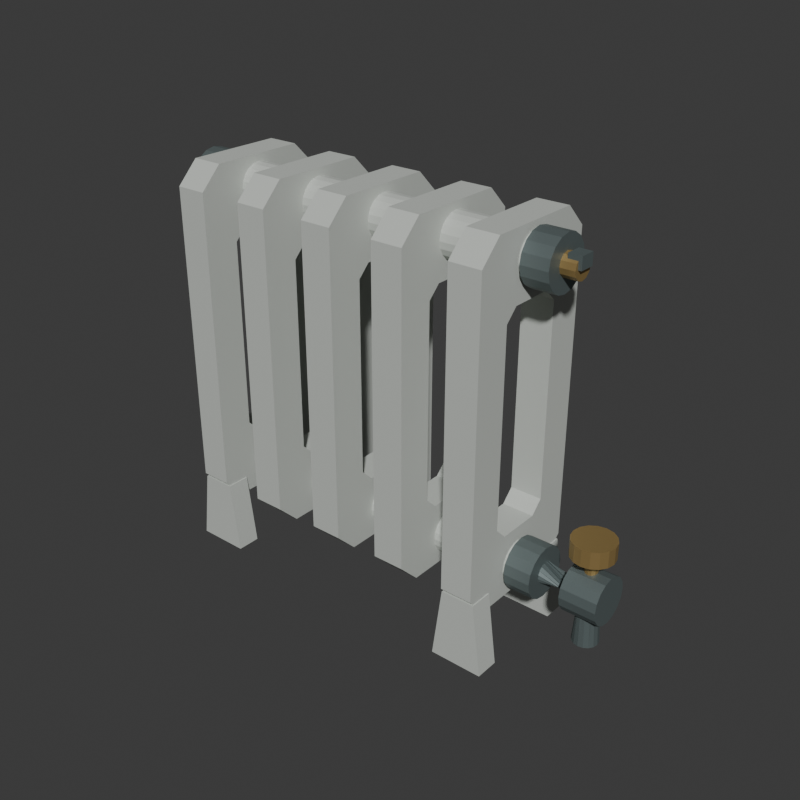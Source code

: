 # Source: source.blend  (saved by Blender 4.3.34; exported with 4.5.12 LTS)
import bpy
from mathutils import Matrix  # noqa: F401  (used for matrix-valued properties, if any)

bpy.ops.wm.read_factory_settings(use_empty=True)
scene = bpy.context.scene
scene.name = 'Scene'

# ---- collections
col_collection = bpy.data.collections.new('Collection'); scene.collection.children.link(col_collection)

# ---- materials (node trees are filled in below, after node groups)
mat_castcolumnivory = bpy.data.materials.new('CastColumnIvory')
mat_castcolumnivory.diffuse_color = (0.58, 0.61, 0.57, 1.0)
mat_valveandendcapsdarkmetal = bpy.data.materials.new('ValveAndEndCapsDarkMetal')
mat_valveandendcapsdarkmetal.diffuse_color = (0.16, 0.2, 0.2, 1.0)
mat_valveknobmutedbrass = bpy.data.materials.new('ValveKnobMutedBrass')
mat_valveknobmutedbrass.diffuse_color = (0.45, 0.31, 0.12, 1.0)

# ---- material node trees
mat_castcolumnivory.use_nodes = True; mat_castcolumnivory.node_tree.nodes.clear()
_N = mat_castcolumnivory.node_tree.nodes; _L = mat_castcolumnivory.node_tree.links
n0 = _N.new('ShaderNodeBsdfPrincipled'); n0.name = 'Principled BSDF'; n0.location = (10, 300)
n0.inputs[0].default_value = (0.58, 0.61, 0.57, 1.0)
n0.inputs[1].default_value = 0.12
n0.inputs[2].default_value = 0.76
n1 = _N.new('ShaderNodeOutputMaterial'); n1.name = 'Material Output'; n1.location = (300, 300)
_L.new(n0.outputs[0], n1.inputs[0])
n1.is_active_output = True
mat_valveandendcapsdarkmetal.use_nodes = True; mat_valveandendcapsdarkmetal.node_tree.nodes.clear()
_N = mat_valveandendcapsdarkmetal.node_tree.nodes; _L = mat_valveandendcapsdarkmetal.node_tree.links
n0 = _N.new('ShaderNodeBsdfPrincipled'); n0.name = 'Principled BSDF'; n0.location = (10, 300)
n0.inputs[0].default_value = (0.16, 0.2, 0.2, 1.0)
n0.inputs[1].default_value = 0.5
n0.inputs[2].default_value = 0.52
n1 = _N.new('ShaderNodeOutputMaterial'); n1.name = 'Material Output'; n1.location = (300, 300)
_L.new(n0.outputs[0], n1.inputs[0])
n1.is_active_output = True
mat_valveknobmutedbrass.use_nodes = True; mat_valveknobmutedbrass.node_tree.nodes.clear()
_N = mat_valveknobmutedbrass.node_tree.nodes; _L = mat_valveknobmutedbrass.node_tree.links
n0 = _N.new('ShaderNodeBsdfPrincipled'); n0.name = 'Principled BSDF'; n0.location = (10, 300)
n0.inputs[0].default_value = (0.45, 0.31, 0.12, 1.0)
n0.inputs[1].default_value = 0.6
n0.inputs[2].default_value = 0.47
n1 = _N.new('ShaderNodeOutputMaterial'); n1.name = 'Material Output'; n1.location = (300, 300)
_L.new(n0.outputs[0], n1.inputs[0])
n1.is_active_output = True

# ---- world
world_world = bpy.data.worlds.new('World'); scene.world = world_world
world_world.use_nodes = True; world_world.node_tree.nodes.clear()
_N = world_world.node_tree.nodes; _L = world_world.node_tree.links
n0 = _N.new('ShaderNodeOutputWorld'); n0.name = 'World Output'; n0.location = (300, 300)
n1 = _N.new('ShaderNodeBackground'); n1.name = 'Background'; n1.location = (10, 300)
n1.inputs[0].default_value = (0.05088, 0.05088, 0.05088, 1.0)
_L.new(n1.outputs[0], n0.inputs[0])
n0.is_active_output = True
world_world.color = (0.05088, 0.05088, 0.05088)
world_world.sun_shadow_jitter_overblur = 0.0

# ---- meshes
me_wholeopencolumnsection_0mesh = bpy.data.meshes.new('WholeOpenColumnSection_0Mesh')
me_wholeopencolumnsection_0mesh.from_pydata([(-0.422, -0.1, 0.115), (-0.422, 0.1, 0.115), (-0.422, 0.145, 0.16), (-0.422, 0.145, 0.79), (-0.422, 0.1, 0.835), (-0.422, -0.1, 0.835), (-0.422, -0.145, 0.79), (-0.422, -0.145, 0.16), (-0.422, -0.045, 0.25), (-0.422, 0.045, 0.25), (-0.422, 0.07, 0.275), (-0.422, 0.07, 0.675), (-0.422, 0.045, 0.7), (-0.422, -0.045, 0.7), (-0.422, -0.07, 0.675), (-0.422, -0.07, 0.275), (-0.356, -0.1, 0.115), (-0.356, 0.1, 0.115), (-0.356, 0.145, 0.16), (-0.356, 0.145, 0.79), (-0.356, 0.1, 0.835), (-0.356, -0.1, 0.835), (-0.356, -0.145, 0.79), (-0.356, -0.145, 0.16), (-0.356, -0.045, 0.25), (-0.356, 0.045, 0.25), (-0.356, 0.07, 0.275), (-0.356, 0.07, 0.675), (-0.356, 0.045, 0.7), (-0.356, -0.045, 0.7), (-0.356, -0.07, 0.675), (-0.356, -0.07, 0.275)], [], [(0, 9, 1), (0, 8, 9), (16, 17, 25), (16, 25, 24), (0, 17, 16), (0, 1, 17), (8, 24, 25), (8, 25, 9), (1, 10, 2), (1, 9, 10), (17, 18, 26), (17, 26, 25), (1, 18, 17), (1, 2, 18), (9, 25, 26), (9, 26, 10), (2, 11, 3), (2, 10, 11), (18, 19, 27), (18, 27, 26), (2, 19, 18), (2, 3, 19), (10, 26, 27), (10, 27, 11), (3, 12, 4), (3, 11, 12), (19, 20, 28), (19, 28, 27), (3, 20, 19), (3, 4, 20), (11, 27, 28), (11, 28, 12), (4, 13, 5), (4, 12, 13), (20, 21, 29), (20, 29, 28), (4, 21, 20), (4, 5, 21), (12, 28, 29), (12, 29, 13), (5, 14, 6), (5, 13, 14), (21, 22, 30), (21, 30, 29), (5, 22, 21), (5, 6, 22), (13, 29, 30), (13, 30, 14), (6, 15, 7), (6, 14, 15), (22, 23, 31), (22, 31, 30), (6, 23, 22), (6, 7, 23), (14, 30, 31), (14, 31, 15), (7, 8, 0), (7, 15, 8), (23, 16, 24), (23, 24, 31), (7, 16, 23), (7, 0, 16), (15, 31, 24), (15, 24, 8)])
me_wholeopencolumnsection_0mesh.materials.append(mat_castcolumnivory)
me_wholeopencolumnsection_0mesh.materials.append(mat_valveandendcapsdarkmetal)
me_wholeopencolumnsection_0mesh.materials.append(mat_valveknobmutedbrass)
me_wholeopencolumnsection_0mesh.update()
me_wholeopencolumnsection_1mesh = bpy.data.meshes.new('WholeOpenColumnSection_1Mesh')
me_wholeopencolumnsection_1mesh.from_pydata([(-0.262, -0.1, 0.115), (-0.262, 0.1, 0.115), (-0.262, 0.145, 0.16), (-0.262, 0.145, 0.79), (-0.262, 0.1, 0.835), (-0.262, -0.1, 0.835), (-0.262, -0.145, 0.79), (-0.262, -0.145, 0.16), (-0.262, -0.045, 0.25), (-0.262, 0.045, 0.25), (-0.262, 0.07, 0.275), (-0.262, 0.07, 0.675), (-0.262, 0.045, 0.7), (-0.262, -0.045, 0.7), (-0.262, -0.07, 0.675), (-0.262, -0.07, 0.275), (-0.196, -0.1, 0.115), (-0.196, 0.1, 0.115), (-0.196, 0.145, 0.16), (-0.196, 0.145, 0.79), (-0.196, 0.1, 0.835), (-0.196, -0.1, 0.835), (-0.196, -0.145, 0.79), (-0.196, -0.145, 0.16), (-0.196, -0.045, 0.25), (-0.196, 0.045, 0.25), (-0.196, 0.07, 0.275), (-0.196, 0.07, 0.675), (-0.196, 0.045, 0.7), (-0.196, -0.045, 0.7), (-0.196, -0.07, 0.675), (-0.196, -0.07, 0.275)], [], [(0, 9, 1), (0, 8, 9), (16, 17, 25), (16, 25, 24), (0, 17, 16), (0, 1, 17), (8, 24, 25), (8, 25, 9), (1, 10, 2), (1, 9, 10), (17, 18, 26), (17, 26, 25), (1, 18, 17), (1, 2, 18), (9, 25, 26), (9, 26, 10), (2, 11, 3), (2, 10, 11), (18, 19, 27), (18, 27, 26), (2, 19, 18), (2, 3, 19), (10, 26, 27), (10, 27, 11), (3, 12, 4), (3, 11, 12), (19, 20, 28), (19, 28, 27), (3, 20, 19), (3, 4, 20), (11, 27, 28), (11, 28, 12), (4, 13, 5), (4, 12, 13), (20, 21, 29), (20, 29, 28), (4, 21, 20), (4, 5, 21), (12, 28, 29), (12, 29, 13), (5, 14, 6), (5, 13, 14), (21, 22, 30), (21, 30, 29), (5, 22, 21), (5, 6, 22), (13, 29, 30), (13, 30, 14), (6, 15, 7), (6, 14, 15), (22, 23, 31), (22, 31, 30), (6, 23, 22), (6, 7, 23), (14, 30, 31), (14, 31, 15), (7, 8, 0), (7, 15, 8), (23, 16, 24), (23, 24, 31), (7, 16, 23), (7, 0, 16), (15, 31, 24), (15, 24, 8)])
me_wholeopencolumnsection_1mesh.materials.append(mat_castcolumnivory)
me_wholeopencolumnsection_1mesh.materials.append(mat_valveandendcapsdarkmetal)
me_wholeopencolumnsection_1mesh.materials.append(mat_valveknobmutedbrass)
me_wholeopencolumnsection_1mesh.update()
me_wholeopencolumnsection_2mesh = bpy.data.meshes.new('WholeOpenColumnSection_2Mesh')
me_wholeopencolumnsection_2mesh.from_pydata([(-0.102, -0.1, 0.115), (-0.102, 0.1, 0.115), (-0.102, 0.145, 0.16), (-0.102, 0.145, 0.79), (-0.102, 0.1, 0.835), (-0.102, -0.1, 0.835), (-0.102, -0.145, 0.79), (-0.102, -0.145, 0.16), (-0.102, -0.045, 0.25), (-0.102, 0.045, 0.25), (-0.102, 0.07, 0.275), (-0.102, 0.07, 0.675), (-0.102, 0.045, 0.7), (-0.102, -0.045, 0.7), (-0.102, -0.07, 0.675), (-0.102, -0.07, 0.275), (-0.036, -0.1, 0.115), (-0.036, 0.1, 0.115), (-0.036, 0.145, 0.16), (-0.036, 0.145, 0.79), (-0.036, 0.1, 0.835), (-0.036, -0.1, 0.835), (-0.036, -0.145, 0.79), (-0.036, -0.145, 0.16), (-0.036, -0.045, 0.25), (-0.036, 0.045, 0.25), (-0.036, 0.07, 0.275), (-0.036, 0.07, 0.675), (-0.036, 0.045, 0.7), (-0.036, -0.045, 0.7), (-0.036, -0.07, 0.675), (-0.036, -0.07, 0.275)], [], [(0, 9, 1), (0, 8, 9), (16, 17, 25), (16, 25, 24), (0, 17, 16), (0, 1, 17), (8, 24, 25), (8, 25, 9), (1, 10, 2), (1, 9, 10), (17, 18, 26), (17, 26, 25), (1, 18, 17), (1, 2, 18), (9, 25, 26), (9, 26, 10), (2, 11, 3), (2, 10, 11), (18, 19, 27), (18, 27, 26), (2, 19, 18), (2, 3, 19), (10, 26, 27), (10, 27, 11), (3, 12, 4), (3, 11, 12), (19, 20, 28), (19, 28, 27), (3, 20, 19), (3, 4, 20), (11, 27, 28), (11, 28, 12), (4, 13, 5), (4, 12, 13), (20, 21, 29), (20, 29, 28), (4, 21, 20), (4, 5, 21), (12, 28, 29), (12, 29, 13), (5, 14, 6), (5, 13, 14), (21, 22, 30), (21, 30, 29), (5, 22, 21), (5, 6, 22), (13, 29, 30), (13, 30, 14), (6, 15, 7), (6, 14, 15), (22, 23, 31), (22, 31, 30), (6, 23, 22), (6, 7, 23), (14, 30, 31), (14, 31, 15), (7, 8, 0), (7, 15, 8), (23, 16, 24), (23, 24, 31), (7, 16, 23), (7, 0, 16), (15, 31, 24), (15, 24, 8)])
me_wholeopencolumnsection_2mesh.materials.append(mat_castcolumnivory)
me_wholeopencolumnsection_2mesh.materials.append(mat_valveandendcapsdarkmetal)
me_wholeopencolumnsection_2mesh.materials.append(mat_valveknobmutedbrass)
me_wholeopencolumnsection_2mesh.update()
me_wholeopencolumnsection_3mesh = bpy.data.meshes.new('WholeOpenColumnSection_3Mesh')
me_wholeopencolumnsection_3mesh.from_pydata([(0.058, -0.1, 0.115), (0.058, 0.1, 0.115), (0.058, 0.145, 0.16), (0.058, 0.145, 0.79), (0.058, 0.1, 0.835), (0.058, -0.1, 0.835), (0.058, -0.145, 0.79), (0.058, -0.145, 0.16), (0.058, -0.045, 0.25), (0.058, 0.045, 0.25), (0.058, 0.07, 0.275), (0.058, 0.07, 0.675), (0.058, 0.045, 0.7), (0.058, -0.045, 0.7), (0.058, -0.07, 0.675), (0.058, -0.07, 0.275), (0.124, -0.1, 0.115), (0.124, 0.1, 0.115), (0.124, 0.145, 0.16), (0.124, 0.145, 0.79), (0.124, 0.1, 0.835), (0.124, -0.1, 0.835), (0.124, -0.145, 0.79), (0.124, -0.145, 0.16), (0.124, -0.045, 0.25), (0.124, 0.045, 0.25), (0.124, 0.07, 0.275), (0.124, 0.07, 0.675), (0.124, 0.045, 0.7), (0.124, -0.045, 0.7), (0.124, -0.07, 0.675), (0.124, -0.07, 0.275)], [], [(0, 9, 1), (0, 8, 9), (16, 17, 25), (16, 25, 24), (0, 17, 16), (0, 1, 17), (8, 24, 25), (8, 25, 9), (1, 10, 2), (1, 9, 10), (17, 18, 26), (17, 26, 25), (1, 18, 17), (1, 2, 18), (9, 25, 26), (9, 26, 10), (2, 11, 3), (2, 10, 11), (18, 19, 27), (18, 27, 26), (2, 19, 18), (2, 3, 19), (10, 26, 27), (10, 27, 11), (3, 12, 4), (3, 11, 12), (19, 20, 28), (19, 28, 27), (3, 20, 19), (3, 4, 20), (11, 27, 28), (11, 28, 12), (4, 13, 5), (4, 12, 13), (20, 21, 29), (20, 29, 28), (4, 21, 20), (4, 5, 21), (12, 28, 29), (12, 29, 13), (5, 14, 6), (5, 13, 14), (21, 22, 30), (21, 30, 29), (5, 22, 21), (5, 6, 22), (13, 29, 30), (13, 30, 14), (6, 15, 7), (6, 14, 15), (22, 23, 31), (22, 31, 30), (6, 23, 22), (6, 7, 23), (14, 30, 31), (14, 31, 15), (7, 8, 0), (7, 15, 8), (23, 16, 24), (23, 24, 31), (7, 16, 23), (7, 0, 16), (15, 31, 24), (15, 24, 8)])
me_wholeopencolumnsection_3mesh.materials.append(mat_castcolumnivory)
me_wholeopencolumnsection_3mesh.materials.append(mat_valveandendcapsdarkmetal)
me_wholeopencolumnsection_3mesh.materials.append(mat_valveknobmutedbrass)
me_wholeopencolumnsection_3mesh.update()
me_wholeopencolumnsection_4mesh = bpy.data.meshes.new('WholeOpenColumnSection_4Mesh')
me_wholeopencolumnsection_4mesh.from_pydata([(0.218, -0.1, 0.115), (0.218, 0.1, 0.115), (0.218, 0.145, 0.16), (0.218, 0.145, 0.79), (0.218, 0.1, 0.835), (0.218, -0.1, 0.835), (0.218, -0.145, 0.79), (0.218, -0.145, 0.16), (0.218, -0.045, 0.25), (0.218, 0.045, 0.25), (0.218, 0.07, 0.275), (0.218, 0.07, 0.675), (0.218, 0.045, 0.7), (0.218, -0.045, 0.7), (0.218, -0.07, 0.675), (0.218, -0.07, 0.275), (0.284, -0.1, 0.115), (0.284, 0.1, 0.115), (0.284, 0.145, 0.16), (0.284, 0.145, 0.79), (0.284, 0.1, 0.835), (0.284, -0.1, 0.835), (0.284, -0.145, 0.79), (0.284, -0.145, 0.16), (0.284, -0.045, 0.25), (0.284, 0.045, 0.25), (0.284, 0.07, 0.275), (0.284, 0.07, 0.675), (0.284, 0.045, 0.7), (0.284, -0.045, 0.7), (0.284, -0.07, 0.675), (0.284, -0.07, 0.275)], [], [(0, 9, 1), (0, 8, 9), (16, 17, 25), (16, 25, 24), (0, 17, 16), (0, 1, 17), (8, 24, 25), (8, 25, 9), (1, 10, 2), (1, 9, 10), (17, 18, 26), (17, 26, 25), (1, 18, 17), (1, 2, 18), (9, 25, 26), (9, 26, 10), (2, 11, 3), (2, 10, 11), (18, 19, 27), (18, 27, 26), (2, 19, 18), (2, 3, 19), (10, 26, 27), (10, 27, 11), (3, 12, 4), (3, 11, 12), (19, 20, 28), (19, 28, 27), (3, 20, 19), (3, 4, 20), (11, 27, 28), (11, 28, 12), (4, 13, 5), (4, 12, 13), (20, 21, 29), (20, 29, 28), (4, 21, 20), (4, 5, 21), (12, 28, 29), (12, 29, 13), (5, 14, 6), (5, 13, 14), (21, 22, 30), (21, 30, 29), (5, 22, 21), (5, 6, 22), (13, 29, 30), (13, 30, 14), (6, 15, 7), (6, 14, 15), (22, 23, 31), (22, 31, 30), (6, 23, 22), (6, 7, 23), (14, 30, 31), (14, 31, 15), (7, 8, 0), (7, 15, 8), (23, 16, 24), (23, 24, 31), (7, 16, 23), (7, 0, 16), (15, 31, 24), (15, 24, 8)])
me_wholeopencolumnsection_4mesh.materials.append(mat_castcolumnivory)
me_wholeopencolumnsection_4mesh.materials.append(mat_valveandendcapsdarkmetal)
me_wholeopencolumnsection_4mesh.materials.append(mat_valveknobmutedbrass)
me_wholeopencolumnsection_4mesh.update()
me_wholethroughlengthheader_lowermesh = bpy.data.meshes.new('WholeThroughLengthHeader_LowerMesh')
me_wholethroughlengthheader_lowermesh.from_pydata([(-0.454, 0.0, 0.22), (-0.454, -0.01391, 0.2178), (-0.454, -0.02645, 0.2114), (-0.454, -0.03641, 0.2015), (-0.454, -0.0428, 0.1889), (-0.454, -0.045, 0.175), (-0.454, -0.0428, 0.1611), (-0.454, -0.03641, 0.1485), (-0.454, -0.02645, 0.1386), (-0.454, -0.01391, 0.1322), (-0.454, -5.511e-18, 0.13), (-0.454, 0.01391, 0.1322), (-0.454, 0.02645, 0.1386), (-0.454, 0.03641, 0.1485), (-0.454, 0.0428, 0.1611), (-0.454, 0.045, 0.175), (-0.454, 0.0428, 0.1889), (-0.454, 0.03641, 0.2015), (-0.454, 0.02645, 0.2114), (-0.454, 0.01391, 0.2178), (0.316, 0.0, 0.22), (0.316, -0.01391, 0.2178), (0.316, -0.02645, 0.2114), (0.316, -0.03641, 0.2015), (0.316, -0.0428, 0.1889), (0.316, -0.045, 0.175), (0.316, -0.0428, 0.1611), (0.316, -0.03641, 0.1485), (0.316, -0.02645, 0.1386), (0.316, -0.01391, 0.1322), (0.316, -5.511e-18, 0.13), (0.316, 0.01391, 0.1322), (0.316, 0.02645, 0.1386), (0.316, 0.03641, 0.1485), (0.316, 0.0428, 0.1611), (0.316, 0.045, 0.175), (0.316, 0.0428, 0.1889), (0.316, 0.03641, 0.2015), (0.316, 0.02645, 0.2114), (0.316, 0.01391, 0.2178), (-0.454, 0.0, 0.175), (0.316, 0.0, 0.175)], [], [(0, 1, 21), (0, 21, 20), (1, 2, 22), (1, 22, 21), (2, 3, 23), (2, 23, 22), (3, 4, 24), (3, 24, 23), (4, 5, 25), (4, 25, 24), (5, 6, 26), (5, 26, 25), (6, 7, 27), (6, 27, 26), (7, 8, 28), (7, 28, 27), (8, 9, 29), (8, 29, 28), (9, 10, 30), (9, 30, 29), (10, 11, 31), (10, 31, 30), (11, 12, 32), (11, 32, 31), (12, 13, 33), (12, 33, 32), (13, 14, 34), (13, 34, 33), (14, 15, 35), (14, 35, 34), (15, 16, 36), (15, 36, 35), (16, 17, 37), (16, 37, 36), (17, 18, 38), (17, 38, 37), (18, 19, 39), (18, 39, 38), (19, 0, 20), (19, 20, 39), (40, 1, 0), (40, 2, 1), (40, 3, 2), (40, 4, 3), (40, 5, 4), (40, 6, 5), (40, 7, 6), (40, 8, 7), (40, 9, 8), (40, 10, 9), (40, 11, 10), (40, 12, 11), (40, 13, 12), (40, 14, 13), (40, 15, 14), (40, 16, 15), (40, 17, 16), (40, 18, 17), (40, 19, 18), (40, 0, 19), (41, 20, 21), (41, 21, 22), (41, 22, 23), (41, 23, 24), (41, 24, 25), (41, 25, 26), (41, 26, 27), (41, 27, 28), (41, 28, 29), (41, 29, 30), (41, 30, 31), (41, 31, 32), (41, 32, 33), (41, 33, 34), (41, 34, 35), (41, 35, 36), (41, 36, 37), (41, 37, 38), (41, 38, 39), (41, 39, 20)])
me_wholethroughlengthheader_lowermesh.materials.append(mat_castcolumnivory)
me_wholethroughlengthheader_lowermesh.materials.append(mat_valveandendcapsdarkmetal)
me_wholethroughlengthheader_lowermesh.materials.append(mat_valveknobmutedbrass)
me_wholethroughlengthheader_lowermesh.update()
me_wholeheaderendboss_lower_1mesh = bpy.data.meshes.new('WholeHeaderEndBoss_Lower-1Mesh')
me_wholeheaderendboss_lower_1mesh.from_pydata([(-0.429, 0.0, 0.122), (-0.429, -0.02028, 0.126), (-0.429, -0.03748, 0.1375), (-0.429, -0.04897, 0.1547), (-0.429, -0.053, 0.175), (-0.429, -0.04897, 0.1953), (-0.429, -0.03748, 0.2125), (-0.429, -0.02028, 0.224), (-0.429, -6.491e-18, 0.228), (-0.429, 0.02028, 0.224), (-0.429, 0.03748, 0.2125), (-0.429, 0.04897, 0.1953), (-0.429, 0.053, 0.175), (-0.429, 0.04897, 0.1547), (-0.429, 0.03748, 0.1375), (-0.429, 0.02028, 0.126), (-0.484, 0.0, 0.122), (-0.484, -0.02028, 0.126), (-0.484, -0.03748, 0.1375), (-0.484, -0.04897, 0.1547), (-0.484, -0.053, 0.175), (-0.484, -0.04897, 0.1953), (-0.484, -0.03748, 0.2125), (-0.484, -0.02028, 0.224), (-0.484, -6.491e-18, 0.228), (-0.484, 0.02028, 0.224), (-0.484, 0.03748, 0.2125), (-0.484, 0.04897, 0.1953), (-0.484, 0.053, 0.175), (-0.484, 0.04897, 0.1547), (-0.484, 0.03748, 0.1375), (-0.484, 0.02028, 0.126), (-0.429, 0.0, 0.175), (-0.484, 0.0, 0.175)], [], [(0, 1, 17), (0, 17, 16), (1, 2, 18), (1, 18, 17), (2, 3, 19), (2, 19, 18), (3, 4, 20), (3, 20, 19), (4, 5, 21), (4, 21, 20), (5, 6, 22), (5, 22, 21), (6, 7, 23), (6, 23, 22), (7, 8, 24), (7, 24, 23), (8, 9, 25), (8, 25, 24), (9, 10, 26), (9, 26, 25), (10, 11, 27), (10, 27, 26), (11, 12, 28), (11, 28, 27), (12, 13, 29), (12, 29, 28), (13, 14, 30), (13, 30, 29), (14, 15, 31), (14, 31, 30), (15, 0, 16), (15, 16, 31), (32, 1, 0), (32, 2, 1), (32, 3, 2), (32, 4, 3), (32, 5, 4), (32, 6, 5), (32, 7, 6), (32, 8, 7), (32, 9, 8), (32, 10, 9), (32, 11, 10), (32, 12, 11), (32, 13, 12), (32, 14, 13), (32, 15, 14), (32, 0, 15), (33, 16, 17), (33, 17, 18), (33, 18, 19), (33, 19, 20), (33, 20, 21), (33, 21, 22), (33, 22, 23), (33, 23, 24), (33, 24, 25), (33, 25, 26), (33, 26, 27), (33, 27, 28), (33, 28, 29), (33, 29, 30), (33, 30, 31), (33, 31, 16)])
me_wholeheaderendboss_lower_1mesh.polygons.foreach_set('material_index', [1, 1, 1, 1, 1, 1, 1, 1, 1, 1, 1, 1, 1, 1, 1, 1, 1, 1, 1, 1, 1, 1, 1, 1, 1, 1, 1, 1, 1, 1, 1, 1, 1, 1, 1, 1, 1, 1, 1, 1, 1, 1, 1, 1, 1, 1, 1, 1, 1, 1, 1, 1, 1, 1, 1, 1, 1, 1, 1, 1, 1, 1, 1, 1])
me_wholeheaderendboss_lower_1mesh.materials.append(mat_castcolumnivory)
me_wholeheaderendboss_lower_1mesh.materials.append(mat_valveandendcapsdarkmetal)
me_wholeheaderendboss_lower_1mesh.materials.append(mat_valveknobmutedbrass)
me_wholeheaderendboss_lower_1mesh.update()
me_wholeheaderendboss_lower1mesh = bpy.data.meshes.new('WholeHeaderEndBoss_Lower1Mesh')
me_wholeheaderendboss_lower1mesh.from_pydata([(0.291, 0.0, 0.228), (0.291, -0.02028, 0.224), (0.291, -0.03748, 0.2125), (0.291, -0.04897, 0.1953), (0.291, -0.053, 0.175), (0.291, -0.04897, 0.1547), (0.291, -0.03748, 0.1375), (0.291, -0.02028, 0.126), (0.291, -6.491e-18, 0.122), (0.291, 0.02028, 0.126), (0.291, 0.03748, 0.1375), (0.291, 0.04897, 0.1547), (0.291, 0.053, 0.175), (0.291, 0.04897, 0.1953), (0.291, 0.03748, 0.2125), (0.291, 0.02028, 0.224), (0.346, 0.0, 0.228), (0.346, -0.02028, 0.224), (0.346, -0.03748, 0.2125), (0.346, -0.04897, 0.1953), (0.346, -0.053, 0.175), (0.346, -0.04897, 0.1547), (0.346, -0.03748, 0.1375), (0.346, -0.02028, 0.126), (0.346, -6.491e-18, 0.122), (0.346, 0.02028, 0.126), (0.346, 0.03748, 0.1375), (0.346, 0.04897, 0.1547), (0.346, 0.053, 0.175), (0.346, 0.04897, 0.1953), (0.346, 0.03748, 0.2125), (0.346, 0.02028, 0.224), (0.291, 0.0, 0.175), (0.346, 0.0, 0.175)], [], [(0, 1, 17), (0, 17, 16), (1, 2, 18), (1, 18, 17), (2, 3, 19), (2, 19, 18), (3, 4, 20), (3, 20, 19), (4, 5, 21), (4, 21, 20), (5, 6, 22), (5, 22, 21), (6, 7, 23), (6, 23, 22), (7, 8, 24), (7, 24, 23), (8, 9, 25), (8, 25, 24), (9, 10, 26), (9, 26, 25), (10, 11, 27), (10, 27, 26), (11, 12, 28), (11, 28, 27), (12, 13, 29), (12, 29, 28), (13, 14, 30), (13, 30, 29), (14, 15, 31), (14, 31, 30), (15, 0, 16), (15, 16, 31), (32, 1, 0), (32, 2, 1), (32, 3, 2), (32, 4, 3), (32, 5, 4), (32, 6, 5), (32, 7, 6), (32, 8, 7), (32, 9, 8), (32, 10, 9), (32, 11, 10), (32, 12, 11), (32, 13, 12), (32, 14, 13), (32, 15, 14), (32, 0, 15), (33, 16, 17), (33, 17, 18), (33, 18, 19), (33, 19, 20), (33, 20, 21), (33, 21, 22), (33, 22, 23), (33, 23, 24), (33, 24, 25), (33, 25, 26), (33, 26, 27), (33, 27, 28), (33, 28, 29), (33, 29, 30), (33, 30, 31), (33, 31, 16)])
me_wholeheaderendboss_lower1mesh.polygons.foreach_set('material_index', [1, 1, 1, 1, 1, 1, 1, 1, 1, 1, 1, 1, 1, 1, 1, 1, 1, 1, 1, 1, 1, 1, 1, 1, 1, 1, 1, 1, 1, 1, 1, 1, 1, 1, 1, 1, 1, 1, 1, 1, 1, 1, 1, 1, 1, 1, 1, 1, 1, 1, 1, 1, 1, 1, 1, 1, 1, 1, 1, 1, 1, 1, 1, 1])
me_wholeheaderendboss_lower1mesh.materials.append(mat_castcolumnivory)
me_wholeheaderendboss_lower1mesh.materials.append(mat_valveandendcapsdarkmetal)
me_wholeheaderendboss_lower1mesh.materials.append(mat_valveknobmutedbrass)
me_wholeheaderendboss_lower1mesh.update()
me_wholethroughlengthheader_uppermesh = bpy.data.meshes.new('WholeThroughLengthHeader_UpperMesh')
me_wholethroughlengthheader_uppermesh.from_pydata([(-0.454, 0.0, 0.82), (-0.454, -0.01391, 0.8178), (-0.454, -0.02645, 0.8114), (-0.454, -0.03641, 0.8015), (-0.454, -0.0428, 0.7889), (-0.454, -0.045, 0.775), (-0.454, -0.0428, 0.7611), (-0.454, -0.03641, 0.7485), (-0.454, -0.02645, 0.7386), (-0.454, -0.01391, 0.7322), (-0.454, -5.511e-18, 0.73), (-0.454, 0.01391, 0.7322), (-0.454, 0.02645, 0.7386), (-0.454, 0.03641, 0.7485), (-0.454, 0.0428, 0.7611), (-0.454, 0.045, 0.775), (-0.454, 0.0428, 0.7889), (-0.454, 0.03641, 0.8015), (-0.454, 0.02645, 0.8114), (-0.454, 0.01391, 0.8178), (0.316, 0.0, 0.82), (0.316, -0.01391, 0.8178), (0.316, -0.02645, 0.8114), (0.316, -0.03641, 0.8015), (0.316, -0.0428, 0.7889), (0.316, -0.045, 0.775), (0.316, -0.0428, 0.7611), (0.316, -0.03641, 0.7485), (0.316, -0.02645, 0.7386), (0.316, -0.01391, 0.7322), (0.316, -5.511e-18, 0.73), (0.316, 0.01391, 0.7322), (0.316, 0.02645, 0.7386), (0.316, 0.03641, 0.7485), (0.316, 0.0428, 0.7611), (0.316, 0.045, 0.775), (0.316, 0.0428, 0.7889), (0.316, 0.03641, 0.8015), (0.316, 0.02645, 0.8114), (0.316, 0.01391, 0.8178), (-0.454, 0.0, 0.775), (0.316, 0.0, 0.775)], [], [(0, 1, 21), (0, 21, 20), (1, 2, 22), (1, 22, 21), (2, 3, 23), (2, 23, 22), (3, 4, 24), (3, 24, 23), (4, 5, 25), (4, 25, 24), (5, 6, 26), (5, 26, 25), (6, 7, 27), (6, 27, 26), (7, 8, 28), (7, 28, 27), (8, 9, 29), (8, 29, 28), (9, 10, 30), (9, 30, 29), (10, 11, 31), (10, 31, 30), (11, 12, 32), (11, 32, 31), (12, 13, 33), (12, 33, 32), (13, 14, 34), (13, 34, 33), (14, 15, 35), (14, 35, 34), (15, 16, 36), (15, 36, 35), (16, 17, 37), (16, 37, 36), (17, 18, 38), (17, 38, 37), (18, 19, 39), (18, 39, 38), (19, 0, 20), (19, 20, 39), (40, 1, 0), (40, 2, 1), (40, 3, 2), (40, 4, 3), (40, 5, 4), (40, 6, 5), (40, 7, 6), (40, 8, 7), (40, 9, 8), (40, 10, 9), (40, 11, 10), (40, 12, 11), (40, 13, 12), (40, 14, 13), (40, 15, 14), (40, 16, 15), (40, 17, 16), (40, 18, 17), (40, 19, 18), (40, 0, 19), (41, 20, 21), (41, 21, 22), (41, 22, 23), (41, 23, 24), (41, 24, 25), (41, 25, 26), (41, 26, 27), (41, 27, 28), (41, 28, 29), (41, 29, 30), (41, 30, 31), (41, 31, 32), (41, 32, 33), (41, 33, 34), (41, 34, 35), (41, 35, 36), (41, 36, 37), (41, 37, 38), (41, 38, 39), (41, 39, 20)])
me_wholethroughlengthheader_uppermesh.materials.append(mat_castcolumnivory)
me_wholethroughlengthheader_uppermesh.materials.append(mat_valveandendcapsdarkmetal)
me_wholethroughlengthheader_uppermesh.materials.append(mat_valveknobmutedbrass)
me_wholethroughlengthheader_uppermesh.update()
me_wholeheaderendboss_upper_1mesh = bpy.data.meshes.new('WholeHeaderEndBoss_Upper-1Mesh')
me_wholeheaderendboss_upper_1mesh.from_pydata([(-0.429, 0.0, 0.722), (-0.429, -0.02028, 0.726), (-0.429, -0.03748, 0.7375), (-0.429, -0.04897, 0.7547), (-0.429, -0.053, 0.775), (-0.429, -0.04897, 0.7953), (-0.429, -0.03748, 0.8125), (-0.429, -0.02028, 0.824), (-0.429, -6.491e-18, 0.828), (-0.429, 0.02028, 0.824), (-0.429, 0.03748, 0.8125), (-0.429, 0.04897, 0.7953), (-0.429, 0.053, 0.775), (-0.429, 0.04897, 0.7547), (-0.429, 0.03748, 0.7375), (-0.429, 0.02028, 0.726), (-0.484, 0.0, 0.722), (-0.484, -0.02028, 0.726), (-0.484, -0.03748, 0.7375), (-0.484, -0.04897, 0.7547), (-0.484, -0.053, 0.775), (-0.484, -0.04897, 0.7953), (-0.484, -0.03748, 0.8125), (-0.484, -0.02028, 0.824), (-0.484, -6.491e-18, 0.828), (-0.484, 0.02028, 0.824), (-0.484, 0.03748, 0.8125), (-0.484, 0.04897, 0.7953), (-0.484, 0.053, 0.775), (-0.484, 0.04897, 0.7547), (-0.484, 0.03748, 0.7375), (-0.484, 0.02028, 0.726), (-0.429, 0.0, 0.775), (-0.484, 0.0, 0.775)], [], [(0, 1, 17), (0, 17, 16), (1, 2, 18), (1, 18, 17), (2, 3, 19), (2, 19, 18), (3, 4, 20), (3, 20, 19), (4, 5, 21), (4, 21, 20), (5, 6, 22), (5, 22, 21), (6, 7, 23), (6, 23, 22), (7, 8, 24), (7, 24, 23), (8, 9, 25), (8, 25, 24), (9, 10, 26), (9, 26, 25), (10, 11, 27), (10, 27, 26), (11, 12, 28), (11, 28, 27), (12, 13, 29), (12, 29, 28), (13, 14, 30), (13, 30, 29), (14, 15, 31), (14, 31, 30), (15, 0, 16), (15, 16, 31), (32, 1, 0), (32, 2, 1), (32, 3, 2), (32, 4, 3), (32, 5, 4), (32, 6, 5), (32, 7, 6), (32, 8, 7), (32, 9, 8), (32, 10, 9), (32, 11, 10), (32, 12, 11), (32, 13, 12), (32, 14, 13), (32, 15, 14), (32, 0, 15), (33, 16, 17), (33, 17, 18), (33, 18, 19), (33, 19, 20), (33, 20, 21), (33, 21, 22), (33, 22, 23), (33, 23, 24), (33, 24, 25), (33, 25, 26), (33, 26, 27), (33, 27, 28), (33, 28, 29), (33, 29, 30), (33, 30, 31), (33, 31, 16)])
me_wholeheaderendboss_upper_1mesh.polygons.foreach_set('material_index', [1, 1, 1, 1, 1, 1, 1, 1, 1, 1, 1, 1, 1, 1, 1, 1, 1, 1, 1, 1, 1, 1, 1, 1, 1, 1, 1, 1, 1, 1, 1, 1, 1, 1, 1, 1, 1, 1, 1, 1, 1, 1, 1, 1, 1, 1, 1, 1, 1, 1, 1, 1, 1, 1, 1, 1, 1, 1, 1, 1, 1, 1, 1, 1])
me_wholeheaderendboss_upper_1mesh.materials.append(mat_castcolumnivory)
me_wholeheaderendboss_upper_1mesh.materials.append(mat_valveandendcapsdarkmetal)
me_wholeheaderendboss_upper_1mesh.materials.append(mat_valveknobmutedbrass)
me_wholeheaderendboss_upper_1mesh.update()
me_wholeheaderendboss_upper1mesh = bpy.data.meshes.new('WholeHeaderEndBoss_Upper1Mesh')
me_wholeheaderendboss_upper1mesh.from_pydata([(0.291, 0.0, 0.828), (0.291, -0.02028, 0.824), (0.291, -0.03748, 0.8125), (0.291, -0.04897, 0.7953), (0.291, -0.053, 0.775), (0.291, -0.04897, 0.7547), (0.291, -0.03748, 0.7375), (0.291, -0.02028, 0.726), (0.291, -6.491e-18, 0.722), (0.291, 0.02028, 0.726), (0.291, 0.03748, 0.7375), (0.291, 0.04897, 0.7547), (0.291, 0.053, 0.775), (0.291, 0.04897, 0.7953), (0.291, 0.03748, 0.8125), (0.291, 0.02028, 0.824), (0.346, 0.0, 0.828), (0.346, -0.02028, 0.824), (0.346, -0.03748, 0.8125), (0.346, -0.04897, 0.7953), (0.346, -0.053, 0.775), (0.346, -0.04897, 0.7547), (0.346, -0.03748, 0.7375), (0.346, -0.02028, 0.726), (0.346, -6.491e-18, 0.722), (0.346, 0.02028, 0.726), (0.346, 0.03748, 0.7375), (0.346, 0.04897, 0.7547), (0.346, 0.053, 0.775), (0.346, 0.04897, 0.7953), (0.346, 0.03748, 0.8125), (0.346, 0.02028, 0.824), (0.291, 0.0, 0.775), (0.346, 0.0, 0.775)], [], [(0, 1, 17), (0, 17, 16), (1, 2, 18), (1, 18, 17), (2, 3, 19), (2, 19, 18), (3, 4, 20), (3, 20, 19), (4, 5, 21), (4, 21, 20), (5, 6, 22), (5, 22, 21), (6, 7, 23), (6, 23, 22), (7, 8, 24), (7, 24, 23), (8, 9, 25), (8, 25, 24), (9, 10, 26), (9, 26, 25), (10, 11, 27), (10, 27, 26), (11, 12, 28), (11, 28, 27), (12, 13, 29), (12, 29, 28), (13, 14, 30), (13, 30, 29), (14, 15, 31), (14, 31, 30), (15, 0, 16), (15, 16, 31), (32, 1, 0), (32, 2, 1), (32, 3, 2), (32, 4, 3), (32, 5, 4), (32, 6, 5), (32, 7, 6), (32, 8, 7), (32, 9, 8), (32, 10, 9), (32, 11, 10), (32, 12, 11), (32, 13, 12), (32, 14, 13), (32, 15, 14), (32, 0, 15), (33, 16, 17), (33, 17, 18), (33, 18, 19), (33, 19, 20), (33, 20, 21), (33, 21, 22), (33, 22, 23), (33, 23, 24), (33, 24, 25), (33, 25, 26), (33, 26, 27), (33, 27, 28), (33, 28, 29), (33, 29, 30), (33, 30, 31), (33, 31, 16)])
me_wholeheaderendboss_upper1mesh.polygons.foreach_set('material_index', [1, 1, 1, 1, 1, 1, 1, 1, 1, 1, 1, 1, 1, 1, 1, 1, 1, 1, 1, 1, 1, 1, 1, 1, 1, 1, 1, 1, 1, 1, 1, 1, 1, 1, 1, 1, 1, 1, 1, 1, 1, 1, 1, 1, 1, 1, 1, 1, 1, 1, 1, 1, 1, 1, 1, 1, 1, 1, 1, 1, 1, 1, 1, 1])
me_wholeheaderendboss_upper1mesh.materials.append(mat_castcolumnivory)
me_wholeheaderendboss_upper1mesh.materials.append(mat_valveandendcapsdarkmetal)
me_wholeheaderendboss_upper1mesh.materials.append(mat_valveknobmutedbrass)
me_wholeheaderendboss_upper1mesh.update()
me_wholesplayedcastfoot___0_32___1_mesh = bpy.data.meshes.new('WholeSplayedCastFoot_(-0.32, -1)Mesh')
me_wholesplayedcastfoot___0_32___1_mesh.from_pydata([(-0.444, -0.14, 0.0), (-0.334, -0.14, 0.0), (-0.354, -0.14, 0.15), (-0.424, -0.14, 0.15), (-0.444, -0.09, 0.0), (-0.334, -0.09, 0.0), (-0.354, -0.09, 0.15), (-0.424, -0.09, 0.15)], [], [(3, 0, 1), (5, 4, 7), (1, 2, 3), (7, 6, 5), (0, 5, 1), (0, 4, 5), (1, 6, 2), (1, 5, 6), (2, 7, 3), (2, 6, 7), (3, 4, 0), (3, 7, 4)])
me_wholesplayedcastfoot___0_32___1_mesh.materials.append(mat_castcolumnivory)
me_wholesplayedcastfoot___0_32___1_mesh.materials.append(mat_valveandendcapsdarkmetal)
me_wholesplayedcastfoot___0_32___1_mesh.materials.append(mat_valveknobmutedbrass)
me_wholesplayedcastfoot___0_32___1_mesh.update()
me_wholesplayedcastfoot___0_32__1_mesh = bpy.data.meshes.new('WholeSplayedCastFoot_(-0.32, 1)Mesh')
me_wholesplayedcastfoot___0_32__1_mesh.from_pydata([(-0.444, 0.09, 0.0), (-0.334, 0.09, 0.0), (-0.354, 0.09, 0.15), (-0.424, 0.09, 0.15), (-0.444, 0.14, 0.0), (-0.334, 0.14, 0.0), (-0.354, 0.14, 0.15), (-0.424, 0.14, 0.15)], [], [(3, 0, 1), (5, 4, 7), (1, 2, 3), (7, 6, 5), (0, 5, 1), (0, 4, 5), (1, 6, 2), (1, 5, 6), (2, 7, 3), (2, 6, 7), (3, 4, 0), (3, 7, 4)])
me_wholesplayedcastfoot___0_32__1_mesh.materials.append(mat_castcolumnivory)
me_wholesplayedcastfoot___0_32__1_mesh.materials.append(mat_valveandendcapsdarkmetal)
me_wholesplayedcastfoot___0_32__1_mesh.materials.append(mat_valveknobmutedbrass)
me_wholesplayedcastfoot___0_32__1_mesh.update()
me_wholesplayedcastfoot__0_32___1_mesh = bpy.data.meshes.new('WholeSplayedCastFoot_(0.32, -1)Mesh')
me_wholesplayedcastfoot__0_32___1_mesh.from_pydata([(0.196, -0.14, 0.0), (0.306, -0.14, 0.0), (0.286, -0.14, 0.15), (0.216, -0.14, 0.15), (0.196, -0.09, 0.0), (0.306, -0.09, 0.0), (0.286, -0.09, 0.15), (0.216, -0.09, 0.15)], [], [(3, 0, 1), (5, 4, 7), (1, 2, 3), (7, 6, 5), (0, 5, 1), (0, 4, 5), (1, 6, 2), (1, 5, 6), (2, 7, 3), (2, 6, 7), (3, 4, 0), (3, 7, 4)])
me_wholesplayedcastfoot__0_32___1_mesh.materials.append(mat_castcolumnivory)
me_wholesplayedcastfoot__0_32___1_mesh.materials.append(mat_valveandendcapsdarkmetal)
me_wholesplayedcastfoot__0_32___1_mesh.materials.append(mat_valveknobmutedbrass)
me_wholesplayedcastfoot__0_32___1_mesh.update()
me_wholesplayedcastfoot__0_32__1_mesh = bpy.data.meshes.new('WholeSplayedCastFoot_(0.32, 1)Mesh')
me_wholesplayedcastfoot__0_32__1_mesh.from_pydata([(0.196, 0.09, 0.0), (0.306, 0.09, 0.0), (0.286, 0.09, 0.15), (0.216, 0.09, 0.15), (0.196, 0.14, 0.0), (0.306, 0.14, 0.0), (0.286, 0.14, 0.15), (0.216, 0.14, 0.15)], [], [(3, 0, 1), (5, 4, 7), (1, 2, 3), (7, 6, 5), (0, 5, 1), (0, 4, 5), (1, 6, 2), (1, 5, 6), (2, 7, 3), (2, 6, 7), (3, 4, 0), (3, 7, 4)])
me_wholesplayedcastfoot__0_32__1_mesh.materials.append(mat_castcolumnivory)
me_wholesplayedcastfoot__0_32__1_mesh.materials.append(mat_valveandendcapsdarkmetal)
me_wholesplayedcastfoot__0_32__1_mesh.materials.append(mat_valveknobmutedbrass)
me_wholesplayedcastfoot__0_32__1_mesh.update()
me_wholelowervalvebranchmesh = bpy.data.meshes.new('WholeLowerValveBranchMesh')
me_wholelowervalvebranchmesh.from_pydata([(0.331, 0.0, 0.201), (0.331, -0.00995, 0.199), (0.331, -0.01838, 0.1934), (0.331, -0.02402, 0.1849), (0.331, -0.026, 0.175), (0.331, -0.02402, 0.1651), (0.331, -0.01838, 0.1566), (0.331, -0.00995, 0.151), (0.331, -3.184e-18, 0.149), (0.331, 0.00995, 0.151), (0.331, 0.01838, 0.1566), (0.331, 0.02402, 0.1651), (0.331, 0.026, 0.175), (0.331, 0.02402, 0.1849), (0.331, 0.01838, 0.1934), (0.331, 0.00995, 0.199), (0.441, -0.026, 0.175), (0.4341, -0.02402, 0.1678), (0.4283, -0.01838, 0.1617), (0.4244, -0.00995, 0.1576), (0.423, -1.592e-18, 0.1562), (0.4244, 0.00995, 0.1576), (0.4283, 0.01838, 0.1617), (0.4341, 0.02402, 0.1678), (0.441, 0.026, 0.175), (0.4479, 0.02402, 0.1822), (0.4537, 0.01838, 0.1883), (0.4576, 0.00995, 0.1924), (0.459, 4.776e-18, 0.1938), (0.4576, -0.00995, 0.1924), (0.4537, -0.01838, 0.1883), (0.4479, -0.02402, 0.1822), (0.441, -0.026, 0.07), (0.4311, -0.02402, 0.07), (0.4226, -0.01838, 0.07), (0.417, -0.00995, 0.07), (0.415, -1.592e-18, 0.07), (0.417, 0.00995, 0.07), (0.4226, 0.01838, 0.07), (0.4311, 0.02402, 0.07), (0.441, 0.026, 0.07), (0.4509, 0.02402, 0.07), (0.4594, 0.01838, 0.07), (0.465, 0.00995, 0.07), (0.467, 4.776e-18, 0.07), (0.465, -0.00995, 0.07), (0.4594, -0.01838, 0.07), (0.4509, -0.02402, 0.07), (0.331, 0.0, 0.175), (0.441, 0.0, 0.07)], [], [(0, 1, 17), (0, 17, 16), (1, 2, 18), (1, 18, 17), (2, 3, 19), (2, 19, 18), (3, 4, 20), (3, 20, 19), (4, 5, 21), (4, 21, 20), (5, 6, 22), (5, 22, 21), (6, 7, 23), (6, 23, 22), (7, 8, 24), (7, 24, 23), (8, 9, 25), (8, 25, 24), (9, 10, 26), (9, 26, 25), (10, 11, 27), (10, 27, 26), (11, 12, 28), (11, 28, 27), (12, 13, 29), (12, 29, 28), (13, 14, 30), (13, 30, 29), (14, 15, 31), (14, 31, 30), (15, 0, 16), (15, 16, 31), (16, 17, 33), (16, 33, 32), (17, 18, 34), (17, 34, 33), (18, 19, 35), (18, 35, 34), (19, 20, 36), (19, 36, 35), (20, 21, 37), (20, 37, 36), (21, 22, 38), (21, 38, 37), (22, 23, 39), (22, 39, 38), (23, 24, 40), (23, 40, 39), (24, 25, 41), (24, 41, 40), (25, 26, 42), (25, 42, 41), (26, 27, 43), (26, 43, 42), (27, 28, 44), (27, 44, 43), (28, 29, 45), (28, 45, 44), (29, 30, 46), (29, 46, 45), (30, 31, 47), (30, 47, 46), (31, 16, 32), (31, 32, 47), (48, 1, 0), (48, 2, 1), (48, 3, 2), (48, 4, 3), (48, 5, 4), (48, 6, 5), (48, 7, 6), (48, 8, 7), (48, 9, 8), (48, 10, 9), (48, 11, 10), (48, 12, 11), (48, 13, 12), (48, 14, 13), (48, 15, 14), (48, 0, 15), (49, 32, 33), (49, 33, 34), (49, 34, 35), (49, 35, 36), (49, 36, 37), (49, 37, 38), (49, 38, 39), (49, 39, 40), (49, 40, 41), (49, 41, 42), (49, 42, 43), (49, 43, 44), (49, 44, 45), (49, 45, 46), (49, 46, 47), (49, 47, 32)])
me_wholelowervalvebranchmesh.polygons.foreach_set('material_index', [1, 1, 1, 1, 1, 1, 1, 1, 1, 1, 1, 1, 1, 1, 1, 1, 1, 1, 1, 1, 1, 1, 1, 1, 1, 1, 1, 1, 1, 1, 1, 1, 1, 1, 1, 1, 1, 1, 1, 1, 1, 1, 1, 1, 1, 1, 1, 1, 1, 1, 1, 1, 1, 1, 1, 1, 1, 1, 1, 1, 1, 1, 1, 1, 1, 1, 1, 1, 1, 1, 1, 1, 1, 1, 1, 1, 1, 1, 1, 1, 1, 1, 1, 1, 1, 1, 1, 1, 1, 1, 1, 1, 1, 1, 1, 1])
me_wholelowervalvebranchmesh.materials.append(mat_castcolumnivory)
me_wholelowervalvebranchmesh.materials.append(mat_valveandendcapsdarkmetal)
me_wholelowervalvebranchmesh.materials.append(mat_valveknobmutedbrass)
me_wholelowervalvebranchmesh.update()
me_wholevalvebodymesh = bpy.data.meshes.new('WholeValveBodyMesh')
me_wholevalvebodymesh.from_pydata([(0.406, 0.0, 0.223), (0.406, -0.01837, 0.2193), (0.406, -0.03394, 0.2089), (0.406, -0.04435, 0.1934), (0.406, -0.048, 0.175), (0.406, -0.04435, 0.1566), (0.406, -0.03394, 0.1411), (0.406, -0.01837, 0.1307), (0.406, -5.878e-18, 0.127), (0.406, 0.01837, 0.1307), (0.406, 0.03394, 0.1411), (0.406, 0.04435, 0.1566), (0.406, 0.048, 0.175), (0.406, 0.04435, 0.1934), (0.406, 0.03394, 0.2089), (0.406, 0.01837, 0.2193), (0.481, 0.0, 0.223), (0.481, -0.01837, 0.2193), (0.481, -0.03394, 0.2089), (0.481, -0.04435, 0.1934), (0.481, -0.048, 0.175), (0.481, -0.04435, 0.1566), (0.481, -0.03394, 0.1411), (0.481, -0.01837, 0.1307), (0.481, -5.878e-18, 0.127), (0.481, 0.01837, 0.1307), (0.481, 0.03394, 0.1411), (0.481, 0.04435, 0.1566), (0.481, 0.048, 0.175), (0.481, 0.04435, 0.1934), (0.481, 0.03394, 0.2089), (0.481, 0.01837, 0.2193), (0.406, 0.0, 0.175), (0.481, 0.0, 0.175)], [], [(0, 1, 17), (0, 17, 16), (1, 2, 18), (1, 18, 17), (2, 3, 19), (2, 19, 18), (3, 4, 20), (3, 20, 19), (4, 5, 21), (4, 21, 20), (5, 6, 22), (5, 22, 21), (6, 7, 23), (6, 23, 22), (7, 8, 24), (7, 24, 23), (8, 9, 25), (8, 25, 24), (9, 10, 26), (9, 26, 25), (10, 11, 27), (10, 27, 26), (11, 12, 28), (11, 28, 27), (12, 13, 29), (12, 29, 28), (13, 14, 30), (13, 30, 29), (14, 15, 31), (14, 31, 30), (15, 0, 16), (15, 16, 31), (32, 1, 0), (32, 2, 1), (32, 3, 2), (32, 4, 3), (32, 5, 4), (32, 6, 5), (32, 7, 6), (32, 8, 7), (32, 9, 8), (32, 10, 9), (32, 11, 10), (32, 12, 11), (32, 13, 12), (32, 14, 13), (32, 15, 14), (32, 0, 15), (33, 16, 17), (33, 17, 18), (33, 18, 19), (33, 19, 20), (33, 20, 21), (33, 21, 22), (33, 22, 23), (33, 23, 24), (33, 24, 25), (33, 25, 26), (33, 26, 27), (33, 27, 28), (33, 28, 29), (33, 29, 30), (33, 30, 31), (33, 31, 16)])
me_wholevalvebodymesh.polygons.foreach_set('material_index', [1, 1, 1, 1, 1, 1, 1, 1, 1, 1, 1, 1, 1, 1, 1, 1, 1, 1, 1, 1, 1, 1, 1, 1, 1, 1, 1, 1, 1, 1, 1, 1, 1, 1, 1, 1, 1, 1, 1, 1, 1, 1, 1, 1, 1, 1, 1, 1, 1, 1, 1, 1, 1, 1, 1, 1, 1, 1, 1, 1, 1, 1, 1, 1])
me_wholevalvebodymesh.materials.append(mat_castcolumnivory)
me_wholevalvebodymesh.materials.append(mat_valveandendcapsdarkmetal)
me_wholevalvebodymesh.materials.append(mat_valveknobmutedbrass)
me_wholevalvebodymesh.update()
me_wholevalvespindlemesh = bpy.data.meshes.new('WholeValveSpindleMesh')
me_wholevalvespindlemesh.from_pydata([(0.441, 0.013, 0.185), (0.4345, 0.01126, 0.185), (0.4297, 0.0065, 0.185), (0.428, 7.96e-19, 0.185), (0.4297, -0.0065, 0.185), (0.4345, -0.01126, 0.185), (0.441, -0.013, 0.185), (0.4475, -0.01126, 0.185), (0.4523, -0.0065, 0.185), (0.454, -2.388e-18, 0.185), (0.4523, 0.0065, 0.185), (0.4475, 0.01126, 0.185), (0.441, 0.013, 0.28), (0.4345, 0.01126, 0.28), (0.4297, 0.0065, 0.28), (0.428, 7.96e-19, 0.28), (0.4297, -0.0065, 0.28), (0.4345, -0.01126, 0.28), (0.441, -0.013, 0.28), (0.4475, -0.01126, 0.28), (0.4523, -0.0065, 0.28), (0.454, -2.388e-18, 0.28), (0.4523, 0.0065, 0.28), (0.4475, 0.01126, 0.28), (0.441, 0.0, 0.185), (0.441, 0.0, 0.28)], [], [(0, 1, 13), (0, 13, 12), (1, 2, 14), (1, 14, 13), (2, 3, 15), (2, 15, 14), (3, 4, 16), (3, 16, 15), (4, 5, 17), (4, 17, 16), (5, 6, 18), (5, 18, 17), (6, 7, 19), (6, 19, 18), (7, 8, 20), (7, 20, 19), (8, 9, 21), (8, 21, 20), (9, 10, 22), (9, 22, 21), (10, 11, 23), (10, 23, 22), (11, 0, 12), (11, 12, 23), (24, 1, 0), (24, 2, 1), (24, 3, 2), (24, 4, 3), (24, 5, 4), (24, 6, 5), (24, 7, 6), (24, 8, 7), (24, 9, 8), (24, 10, 9), (24, 11, 10), (24, 0, 11), (25, 12, 13), (25, 13, 14), (25, 14, 15), (25, 15, 16), (25, 16, 17), (25, 17, 18), (25, 18, 19), (25, 19, 20), (25, 20, 21), (25, 21, 22), (25, 22, 23), (25, 23, 12)])
me_wholevalvespindlemesh.polygons.foreach_set('material_index', [2, 2, 2, 2, 2, 2, 2, 2, 2, 2, 2, 2, 2, 2, 2, 2, 2, 2, 2, 2, 2, 2, 2, 2, 2, 2, 2, 2, 2, 2, 2, 2, 2, 2, 2, 2, 2, 2, 2, 2, 2, 2, 2, 2, 2, 2, 2, 2])
me_wholevalvespindlemesh.materials.append(mat_castcolumnivory)
me_wholevalvespindlemesh.materials.append(mat_valveandendcapsdarkmetal)
me_wholevalvespindlemesh.materials.append(mat_valveknobmutedbrass)
me_wholevalvespindlemesh.update()
me_wholevalvegripknobmesh = bpy.data.meshes.new('WholeValveGripKnobMesh')
me_wholevalvegripknobmesh.from_pydata([(0.441, 0.043, 0.255), (0.4245, 0.03973, 0.255), (0.4106, 0.03041, 0.255), (0.4013, 0.01646, 0.255), (0.398, 2.633e-18, 0.255), (0.4013, -0.01646, 0.255), (0.4106, -0.03041, 0.255), (0.4245, -0.03973, 0.255), (0.441, -0.043, 0.255), (0.4575, -0.03973, 0.255), (0.4714, -0.03041, 0.255), (0.4807, -0.01646, 0.255), (0.484, -7.899e-18, 0.255), (0.4807, 0.01646, 0.255), (0.4714, 0.03041, 0.255), (0.4575, 0.03973, 0.255), (0.441, 0.043, 0.29), (0.4245, 0.03973, 0.29), (0.4106, 0.03041, 0.29), (0.4013, 0.01646, 0.29), (0.398, 2.633e-18, 0.29), (0.4013, -0.01646, 0.29), (0.4106, -0.03041, 0.29), (0.4245, -0.03973, 0.29), (0.441, -0.043, 0.29), (0.4575, -0.03973, 0.29), (0.4714, -0.03041, 0.29), (0.4807, -0.01646, 0.29), (0.484, -7.899e-18, 0.29), (0.4807, 0.01646, 0.29), (0.4714, 0.03041, 0.29), (0.4575, 0.03973, 0.29), (0.441, 0.0, 0.255), (0.441, 0.0, 0.29)], [], [(0, 1, 17), (0, 17, 16), (1, 2, 18), (1, 18, 17), (2, 3, 19), (2, 19, 18), (3, 4, 20), (3, 20, 19), (4, 5, 21), (4, 21, 20), (5, 6, 22), (5, 22, 21), (6, 7, 23), (6, 23, 22), (7, 8, 24), (7, 24, 23), (8, 9, 25), (8, 25, 24), (9, 10, 26), (9, 26, 25), (10, 11, 27), (10, 27, 26), (11, 12, 28), (11, 28, 27), (12, 13, 29), (12, 29, 28), (13, 14, 30), (13, 30, 29), (14, 15, 31), (14, 31, 30), (15, 0, 16), (15, 16, 31), (32, 1, 0), (32, 2, 1), (32, 3, 2), (32, 4, 3), (32, 5, 4), (32, 6, 5), (32, 7, 6), (32, 8, 7), (32, 9, 8), (32, 10, 9), (32, 11, 10), (32, 12, 11), (32, 13, 12), (32, 14, 13), (32, 15, 14), (32, 0, 15), (33, 16, 17), (33, 17, 18), (33, 18, 19), (33, 19, 20), (33, 20, 21), (33, 21, 22), (33, 22, 23), (33, 23, 24), (33, 24, 25), (33, 25, 26), (33, 26, 27), (33, 27, 28), (33, 28, 29), (33, 29, 30), (33, 30, 31), (33, 31, 16)])
me_wholevalvegripknobmesh.polygons.foreach_set('material_index', [2, 2, 2, 2, 2, 2, 2, 2, 2, 2, 2, 2, 2, 2, 2, 2, 2, 2, 2, 2, 2, 2, 2, 2, 2, 2, 2, 2, 2, 2, 2, 2, 2, 2, 2, 2, 2, 2, 2, 2, 2, 2, 2, 2, 2, 2, 2, 2, 2, 2, 2, 2, 2, 2, 2, 2, 2, 2, 2, 2, 2, 2, 2, 2])
me_wholevalvegripknobmesh.materials.append(mat_castcolumnivory)
me_wholevalvegripknobmesh.materials.append(mat_valveandendcapsdarkmetal)
me_wholevalvegripknobmesh.materials.append(mat_valveknobmutedbrass)
me_wholevalvegripknobmesh.update()
me_wholeupperventbodymesh = bpy.data.meshes.new('WholeUpperVentBodyMesh')
me_wholeupperventbodymesh.from_pydata([(0.321, 0.0, 0.798), (0.321, -0.0115, 0.7949), (0.321, -0.01992, 0.7865), (0.321, -0.023, 0.775), (0.321, -0.01992, 0.7635), (0.321, -0.0115, 0.7551), (0.321, -2.817e-18, 0.752), (0.321, 0.0115, 0.7551), (0.321, 0.01992, 0.7635), (0.321, 0.023, 0.775), (0.321, 0.01992, 0.7865), (0.321, 0.0115, 0.7949), (0.376, 0.0, 0.798), (0.376, -0.0115, 0.7949), (0.376, -0.01992, 0.7865), (0.376, -0.023, 0.775), (0.376, -0.01992, 0.7635), (0.376, -0.0115, 0.7551), (0.376, -2.817e-18, 0.752), (0.376, 0.0115, 0.7551), (0.376, 0.01992, 0.7635), (0.376, 0.023, 0.775), (0.376, 0.01992, 0.7865), (0.376, 0.0115, 0.7949), (0.321, 0.0, 0.775), (0.376, 0.0, 0.775)], [], [(0, 1, 13), (0, 13, 12), (1, 2, 14), (1, 14, 13), (2, 3, 15), (2, 15, 14), (3, 4, 16), (3, 16, 15), (4, 5, 17), (4, 17, 16), (5, 6, 18), (5, 18, 17), (6, 7, 19), (6, 19, 18), (7, 8, 20), (7, 20, 19), (8, 9, 21), (8, 21, 20), (9, 10, 22), (9, 22, 21), (10, 11, 23), (10, 23, 22), (11, 0, 12), (11, 12, 23), (24, 1, 0), (24, 2, 1), (24, 3, 2), (24, 4, 3), (24, 5, 4), (24, 6, 5), (24, 7, 6), (24, 8, 7), (24, 9, 8), (24, 10, 9), (24, 11, 10), (24, 0, 11), (25, 12, 13), (25, 13, 14), (25, 14, 15), (25, 15, 16), (25, 16, 17), (25, 17, 18), (25, 18, 19), (25, 19, 20), (25, 20, 21), (25, 21, 22), (25, 22, 23), (25, 23, 12)])
me_wholeupperventbodymesh.polygons.foreach_set('material_index', [2, 2, 2, 2, 2, 2, 2, 2, 2, 2, 2, 2, 2, 2, 2, 2, 2, 2, 2, 2, 2, 2, 2, 2, 2, 2, 2, 2, 2, 2, 2, 2, 2, 2, 2, 2, 2, 2, 2, 2, 2, 2, 2, 2, 2, 2, 2, 2])
me_wholeupperventbodymesh.materials.append(mat_castcolumnivory)
me_wholeupperventbodymesh.materials.append(mat_valveandendcapsdarkmetal)
me_wholeupperventbodymesh.materials.append(mat_valveknobmutedbrass)
me_wholeupperventbodymesh.update()
me_wholeventsquarecapmesh = bpy.data.meshes.new('WholeVentSquareCapMesh')
me_wholeventsquarecapmesh.from_pydata([(0.356, -0.016, 0.775), (0.383, -0.016, 0.775), (0.356, 0.016, 0.775), (0.383, 0.016, 0.775), (0.356, -0.016, 0.8), (0.383, -0.016, 0.8), (0.356, 0.016, 0.8), (0.383, 0.016, 0.8)], [], [(0, 2, 3), (0, 3, 1), (4, 5, 7), (4, 7, 6), (0, 1, 5), (0, 5, 4), (2, 6, 7), (2, 7, 3), (0, 4, 6), (0, 6, 2), (1, 3, 7), (1, 7, 5)])
me_wholeventsquarecapmesh.polygons.foreach_set('material_index', [1, 1, 1, 1, 1, 1, 1, 1, 1, 1, 1, 1])
me_wholeventsquarecapmesh.materials.append(mat_castcolumnivory)
me_wholeventsquarecapmesh.materials.append(mat_valveandendcapsdarkmetal)
me_wholeventsquarecapmesh.materials.append(mat_valveknobmutedbrass)
me_wholeventsquarecapmesh.update()

# ---- objects
ob_wholeopencolumnsection_0 = bpy.data.objects.new('WholeOpenColumnSection_0', me_wholeopencolumnsection_0mesh)
ob_wholeopencolumnsection_1 = bpy.data.objects.new('WholeOpenColumnSection_1', me_wholeopencolumnsection_1mesh)
ob_wholeopencolumnsection_2 = bpy.data.objects.new('WholeOpenColumnSection_2', me_wholeopencolumnsection_2mesh)
ob_wholeopencolumnsection_3 = bpy.data.objects.new('WholeOpenColumnSection_3', me_wholeopencolumnsection_3mesh)
ob_wholeopencolumnsection_4 = bpy.data.objects.new('WholeOpenColumnSection_4', me_wholeopencolumnsection_4mesh)
ob_wholethroughlengthheader_lower = bpy.data.objects.new('WholeThroughLengthHeader_Lower', me_wholethroughlengthheader_lowermesh)
ob_wholeheaderendboss_lower_1 = bpy.data.objects.new('WholeHeaderEndBoss_Lower-1', me_wholeheaderendboss_lower_1mesh)
ob_wholeheaderendboss_lower1 = bpy.data.objects.new('WholeHeaderEndBoss_Lower1', me_wholeheaderendboss_lower1mesh)
ob_wholethroughlengthheader_upper = bpy.data.objects.new('WholeThroughLengthHeader_Upper', me_wholethroughlengthheader_uppermesh)
ob_wholeheaderendboss_upper_1 = bpy.data.objects.new('WholeHeaderEndBoss_Upper-1', me_wholeheaderendboss_upper_1mesh)
ob_wholeheaderendboss_upper1 = bpy.data.objects.new('WholeHeaderEndBoss_Upper1', me_wholeheaderendboss_upper1mesh)
ob_wholesplayedcastfoot___0_32___1 = bpy.data.objects.new('WholeSplayedCastFoot_(-0.32, -1)', me_wholesplayedcastfoot___0_32___1_mesh)
ob_wholesplayedcastfoot___0_32__1 = bpy.data.objects.new('WholeSplayedCastFoot_(-0.32, 1)', me_wholesplayedcastfoot___0_32__1_mesh)
ob_wholesplayedcastfoot__0_32___1 = bpy.data.objects.new('WholeSplayedCastFoot_(0.32, -1)', me_wholesplayedcastfoot__0_32___1_mesh)
ob_wholesplayedcastfoot__0_32__1 = bpy.data.objects.new('WholeSplayedCastFoot_(0.32, 1)', me_wholesplayedcastfoot__0_32__1_mesh)
ob_wholelowervalvebranch = bpy.data.objects.new('WholeLowerValveBranch', me_wholelowervalvebranchmesh)
ob_wholevalvebody = bpy.data.objects.new('WholeValveBody', me_wholevalvebodymesh)
ob_wholevalvespindle = bpy.data.objects.new('WholeValveSpindle', me_wholevalvespindlemesh)
ob_wholevalvegripknob = bpy.data.objects.new('WholeValveGripKnob', me_wholevalvegripknobmesh)
ob_wholeupperventbody = bpy.data.objects.new('WholeUpperVentBody', me_wholeupperventbodymesh)
ob_wholeventsquarecap = bpy.data.objects.new('WholeVentSquareCap', me_wholeventsquarecapmesh)

# ---- transforms, parenting, visibility, modifiers, constraints
ob_wholeopencolumnsection_0.location = (0.0, 0.0, 0.0)
ob_wholeopencolumnsection_1.location = (0.0, 0.0, 0.0)
ob_wholeopencolumnsection_2.location = (0.0, 0.0, 0.0)
ob_wholeopencolumnsection_3.location = (0.0, 0.0, 0.0)
ob_wholeopencolumnsection_4.location = (0.0, 0.0, 0.0)
ob_wholethroughlengthheader_lower.location = (0.0, 0.0, 0.0)
ob_wholeheaderendboss_lower_1.location = (0.0, 0.0, 0.0)
ob_wholeheaderendboss_lower1.location = (0.0, 0.0, 0.0)
ob_wholethroughlengthheader_upper.location = (0.0, 0.0, 0.0)
ob_wholeheaderendboss_upper_1.location = (0.0, 0.0, 0.0)
ob_wholeheaderendboss_upper1.location = (0.0, 0.0, 0.0)
ob_wholesplayedcastfoot___0_32___1.location = (0.0, 0.0, 0.0)
ob_wholesplayedcastfoot___0_32__1.location = (0.0, 0.0, 0.0)
ob_wholesplayedcastfoot__0_32___1.location = (0.0, 0.0, 0.0)
ob_wholesplayedcastfoot__0_32__1.location = (0.0, 0.0, 0.0)
ob_wholelowervalvebranch.location = (0.0, 0.0, 0.0)
ob_wholevalvebody.location = (0.0, 0.0, 0.0)
ob_wholevalvespindle.location = (0.0, 0.0, 0.0)
ob_wholevalvegripknob.location = (0.0, 0.0, 0.0)
ob_wholeupperventbody.location = (0.0, 0.0, 0.0)
ob_wholeventsquarecap.location = (0.0, 0.0, 0.0)

# ---- collection membership
scene.collection.objects.link(ob_wholeopencolumnsection_0)
scene.collection.objects.link(ob_wholeopencolumnsection_1)
scene.collection.objects.link(ob_wholeopencolumnsection_2)
scene.collection.objects.link(ob_wholeopencolumnsection_3)
scene.collection.objects.link(ob_wholeopencolumnsection_4)
scene.collection.objects.link(ob_wholethroughlengthheader_lower)
scene.collection.objects.link(ob_wholeheaderendboss_lower_1)
scene.collection.objects.link(ob_wholeheaderendboss_lower1)
scene.collection.objects.link(ob_wholethroughlengthheader_upper)
scene.collection.objects.link(ob_wholeheaderendboss_upper_1)
scene.collection.objects.link(ob_wholeheaderendboss_upper1)
scene.collection.objects.link(ob_wholesplayedcastfoot___0_32___1)
scene.collection.objects.link(ob_wholesplayedcastfoot___0_32__1)
scene.collection.objects.link(ob_wholesplayedcastfoot__0_32___1)
scene.collection.objects.link(ob_wholesplayedcastfoot__0_32__1)
scene.collection.objects.link(ob_wholelowervalvebranch)
scene.collection.objects.link(ob_wholevalvebody)
scene.collection.objects.link(ob_wholevalvespindle)
scene.collection.objects.link(ob_wholevalvegripknob)
scene.collection.objects.link(ob_wholeupperventbody)
scene.collection.objects.link(ob_wholeventsquarecap)

# ---- scene / render settings (as saved in the file)
scene.frame_start = 1; scene.frame_end = 250; scene.frame_set(1)
scene.render.engine = 'CYCLES'
scene.render.resolution_x = 640
scene.render.resolution_y = 640
scene.render.use_compositing = False
scene.cycles.use_denoising = False
scene.cycles.samples = 128
scene.cycles.use_adaptive_sampling = False
bpy.context.view_layer.update()

# ---- added for rendering (the .blend has no active camera and no usable light): camera, sun
cam_auto = bpy.data.cameras.new('AutoCamera')
cam_auto.lens = 50.0
cam_auto.sensor_width = 36.0
cam_auto.clip_end = 1000.0
ob_auto_camera = bpy.data.objects.new('AutoCamera', cam_auto)
scene.collection.objects.link(ob_auto_camera)
ob_auto_camera.location = (1.21284, -1.45541, 1.38777)
ob_auto_camera.rotation_euler = (1.09748, -7.21219e-08, 0.694738)
scene.camera = ob_auto_camera
light_auto_sun = bpy.data.lights.new('AutoSun', 'SUN')
light_auto_sun.energy = 3.0
light_auto_sun.angle = 0.0523599
ob_auto_sun = bpy.data.objects.new('AutoSun', light_auto_sun)
scene.collection.objects.link(ob_auto_sun)
ob_auto_sun.rotation_euler = (0.872665, 0.174533, 0.523599)
bpy.context.view_layer.update()
